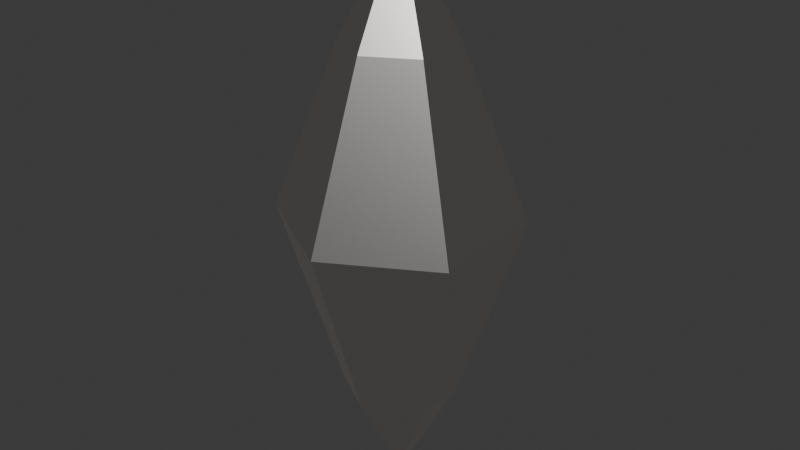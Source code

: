 # Source: Crystal.blend  (saved by Blender 4.1.24; exported with 4.5.12 LTS)
import bpy
from mathutils import Matrix  # noqa: F401  (used for matrix-valued properties, if any)

bpy.ops.wm.read_factory_settings(use_empty=True)
scene = bpy.context.scene
scene.name = 'Scene'

# ---- collections
col_collection = bpy.data.collections.new('Collection'); scene.collection.children.link(col_collection)

# ---- materials (node trees are filled in below, after node groups)
mat_material_001 = bpy.data.materials.new('Material.001')
mat_material_001.use_transparent_shadow = False
mat_material_001.roughness = 0.04179
mat_material_001.specular_intensity = 1.0

# ---- material node trees
mat_material_001.use_nodes = True; mat_material_001.node_tree.nodes.clear()
_N = mat_material_001.node_tree.nodes; _L = mat_material_001.node_tree.links
n0 = _N.new('ShaderNodeOutputMaterial'); n0.name = 'Material Output'; n0.location = (300, 300)
n1 = _N.new('ShaderNodeBsdfGlass'); n1.name = 'Glass BSDF'; n1.location = (10, 300)
n1.inputs[0].default_value = (1.0, 0.9712, 0.941, 1.0)
n1.inputs[1].default_value = 0.2661
n1.inputs[2].default_value = 0.0
_L.new(n1.outputs[0], n0.inputs[0])
n0.is_active_output = True

# ---- world
world_world = bpy.data.worlds.new('World'); scene.world = world_world
world_world.use_nodes = True; world_world.node_tree.nodes.clear()
_N = world_world.node_tree.nodes; _L = world_world.node_tree.links
n0 = _N.new('ShaderNodeOutputWorld'); n0.name = 'World Output'; n0.location = (300, 300)
n1 = _N.new('ShaderNodeBackground'); n1.name = 'Background'; n1.location = (10, 300)
n1.inputs[0].default_value = (0.05088, 0.05088, 0.05088, 1.0)
_L.new(n1.outputs[0], n0.inputs[0])
n0.is_active_output = True
world_world.color = (0.05088, 0.05088, 0.05088)
world_world.use_sun_shadow = False
world_world.sun_shadow_jitter_overblur = 0.0

# ---- meshes
me_cylinder = bpy.data.meshes.new('Cylinder')
me_cylinder.from_pydata([(0.0, 0.5707, -2.908), (0.0, 0.04178, 1.7), (0.4942, 0.2853, -2.908), (0.03618, 0.02089, 1.7), (0.4942, -0.2853, -2.908), (0.03618, -0.02089, 1.7), (0.0, -0.5707, -2.908), (0.0, -0.04178, 1.7), (-0.4942, -0.2853, -2.908), (-0.03618, -0.02089, 1.7), (-0.4942, 0.2853, -2.908), (-0.03618, 0.02089, 1.7), (0.0, 0.5576, 0.7001), (0.4829, 0.2788, 0.7001), (0.4829, -0.2788, 0.7001), (0.0, -0.5576, 0.7001), (-0.4829, -0.2788, 0.7001), (-0.4829, 0.2788, 0.7001), (0.0, 0.03968, -3.904), (0.03436, 0.01984, -3.904), (0.03436, -0.01984, -3.904), (0.0, -0.03968, -3.904), (-0.03436, -0.01984, -3.904), (-0.03436, 0.01984, -3.904), (1.042, 0.6014, -0.9843), (1.042, -0.6014, -0.9843), (0.0, -1.203, -0.9843), (-1.042, -0.6014, -0.9843), (-1.042, 0.6014, -0.9843), (0.0, 1.203, -0.9843)], [], [(12, 1, 3, 13), (13, 3, 5, 14), (14, 5, 7, 15), (15, 7, 9, 16), (3, 1, 11, 9, 7, 5), (16, 9, 11, 17), (17, 11, 1, 12), (6, 8, 22, 21), (28, 17, 12, 29), (27, 16, 17, 28), (26, 15, 16, 27), (25, 14, 15, 26), (24, 13, 14, 25), (29, 12, 13, 24), (18, 19, 20, 21, 22, 23), (2, 4, 20, 19), (8, 10, 23, 22), (0, 2, 19, 18), (4, 6, 21, 20), (10, 0, 18, 23), (0, 29, 24, 2), (2, 24, 25, 4), (4, 25, 26, 6), (6, 26, 27, 8), (8, 27, 28, 10), (10, 28, 29, 0)])
_uv = me_cylinder.uv_layers.new(name='UVMap')
_uv.uv.foreach_set('vector', [1.0, 0.75, 1.0, 1.0, 0.8333, 1.0, 0.8333, 0.75, 0.8333, 0.75, 0.8333, 1.0, 0.6667, 1.0, 0.6667, 0.75, 0.6667, 0.75, 0.6667, 1.0, 0.5, 1.0, 0.5, 0.75, 0.5, 0.75, 0.5, 1.0, 0.3333, 1.0, 0.3333, 0.75, 0.4578, 0.37, 0.25, 0.49, 0.04215, 0.37, 0.04215, 0.13, 0.25, 0.01, 0.4578, 0.13, 0.3333, 0.75, 0.3333, 1.0, 0.1667, 1.0, 0.1667, 0.75, 0.1667, 0.75, 0.1667, 1.0, -8.941e-08, 1.0, -8.941e-08, 0.75, 0.5, 0.5, 0.3333, 0.5, 0.3333, 0.5, 0.5, 0.5, 0.1667, 0.625, 0.1667, 0.75, -8.941e-08, 0.75, -8.941e-08, 0.625, 0.3333, 0.625, 0.3333, 0.75, 0.1667, 0.75, 0.1667, 0.625, 0.5, 0.625, 0.5, 0.75, 0.3333, 0.75, 0.3333, 0.625, 0.6667, 0.625, 0.6667, 0.75, 0.5, 0.75, 0.5, 0.625, 0.8333, 0.625, 0.8333, 0.75, 0.6667, 0.75, 0.6667, 0.625, 1.0, 0.625, 1.0, 0.75, 0.8333, 0.75, 0.8333, 0.625, 0.75, 0.49, 0.9578, 0.37, 0.9578, 0.13, 0.75, 0.01, 0.5422, 0.13, 0.5422, 0.37, 0.8333, 0.5, 0.6667, 0.5, 0.6667, 0.5, 0.8333, 0.5, 0.3333, 0.5, 0.1667, 0.5, 0.1667, 0.5, 0.3333, 0.5, 1.0, 0.5, 0.8333, 0.5, 0.8333, 0.5, 1.0, 0.5, 0.6667, 0.5, 0.5, 0.5, 0.5, 0.5, 0.6667, 0.5, 0.1667, 0.5, -8.941e-08, 0.5, -8.941e-08, 0.5, 0.1667, 0.5, 1.0, 0.5, 1.0, 0.625, 0.8333, 0.625, 0.8333, 0.5, 0.8333, 0.5, 0.8333, 0.625, 0.6667, 0.625, 0.6667, 0.5, 0.6667, 0.5, 0.6667, 0.625, 0.5, 0.625, 0.5, 0.5, 0.5, 0.5, 0.5, 0.625, 0.3333, 0.625, 0.3333, 0.5, 0.3333, 0.5, 0.3333, 0.625, 0.1667, 0.625, 0.1667, 0.5, 0.1667, 0.5, 0.1667, 0.625, -8.941e-08, 0.625, -8.941e-08, 0.5])
me_cylinder.materials.append(mat_material_001)
me_cylinder.update()

# ---- objects
ob_cylinder = bpy.data.objects.new('Cylinder', me_cylinder)

# ---- transforms, parenting, visibility, modifiers, constraints
ob_cylinder.location = (0.0, 0.0, 0.0)

# ---- collection membership
col_collection.objects.link(ob_cylinder)

# ---- scene / render settings (as saved in the file)
scene.frame_start = 1; scene.frame_end = 250; scene.frame_set(1)
scene.render.engine = 'BLENDER_EEVEE_NEXT'
scene.cycles.sampling_pattern = 'TABULATED_SOBOL'
scene.eevee.ray_tracing_options.trace_max_roughness = 0.0
bpy.context.view_layer.update()

# ---- added for rendering (the .blend has no active camera and no usable light): camera, sun
cam_auto = bpy.data.cameras.new('AutoCamera')
cam_auto.lens = 50.0
cam_auto.sensor_width = 36.0
cam_auto.clip_end = 1000.0
ob_auto_camera = bpy.data.objects.new('AutoCamera', cam_auto)
scene.collection.objects.link(ob_auto_camera)
ob_auto_camera.location = (5.96241, -7.15489, 3.66809)
ob_auto_camera.rotation_euler = (1.09748, -7.21219e-08, 0.694738)
scene.camera = ob_auto_camera
light_auto_sun = bpy.data.lights.new('AutoSun', 'SUN')
light_auto_sun.energy = 3.0
light_auto_sun.angle = 0.0523599
ob_auto_sun = bpy.data.objects.new('AutoSun', light_auto_sun)
scene.collection.objects.link(ob_auto_sun)
ob_auto_sun.rotation_euler = (0.872665, 0.174533, 0.523599)
bpy.context.view_layer.update()
